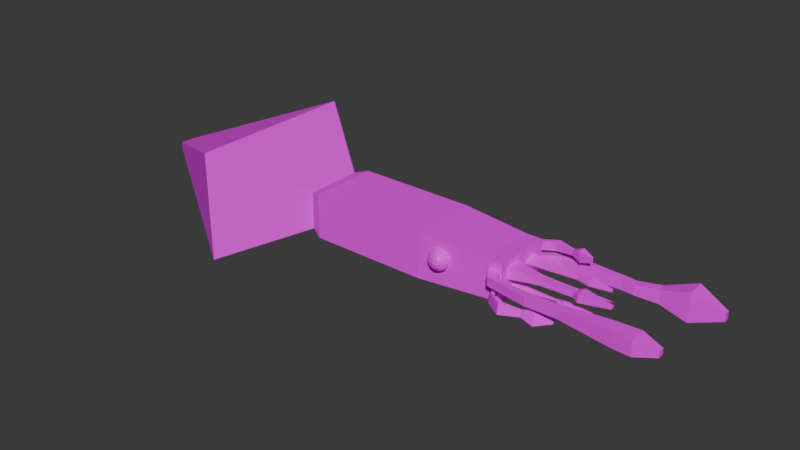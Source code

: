 # Source: calamar.blend  (saved by Blender 4.3.34; exported with 4.5.12 LTS)
import bpy
from mathutils import Matrix  # noqa: F401  (used for matrix-valued properties, if any)

bpy.ops.wm.read_factory_settings(use_empty=True)
scene = bpy.context.scene
scene.name = 'Scene'

# ---- collections
col_collection = bpy.data.collections.new('Collection'); scene.collection.children.link(col_collection)

# ---- images (referenced by path relative to the original .blend; pixels are not part of the script)
import os
ASSET_DIR = os.environ.get("B2B_ASSET_DIR", "")  # directory of the original .blend (textures are referenced by path, not embedded)
HERE = os.path.dirname(os.path.abspath(__file__))  # packed textures are extracted next to this script under _unpacked/

def load_image(name, relpath, width, height, colorspace="sRGB"):
    """Load a texture the original file referenced (path relative to the .blend, or extracted next to this script)."""
    p = next((c for c in (os.path.join(HERE, relpath), os.path.join(ASSET_DIR, relpath)) if relpath and os.path.exists(c)), "")
    if p:
        img = bpy.data.images.load(p, check_existing=True)
        img.name = name
    else:  # same state as the original file: an image datablock whose file is absent (Cycles renders it pink)
        img = bpy.data.images.new(name, width, height)
        img.source = "FILE"
        img.filepath = "//" + (relpath or name)
    img.colorspace_settings.name = colorspace
    return img
img_calamar_001 = load_image('calamar.001', '', 2048, 2048, 'sRGB')
img_ojos = load_image('ojos', '', 2048, 2048, 'sRGB')

# ---- materials (node trees are filled in below, after node groups)
mat_material = bpy.data.materials.new('Material')
mat_material_002 = bpy.data.materials.new('Material.002')

# ---- material node trees
mat_material.use_nodes = True; mat_material.node_tree.nodes.clear()
_N = mat_material.node_tree.nodes; _L = mat_material.node_tree.links
n0 = _N.new('ShaderNodeBsdfPrincipled'); n0.name = 'Principled BSDF'; n0.location = (10, 300)
n1 = _N.new('ShaderNodeOutputMaterial'); n1.name = 'Material Output'; n1.location = (300, 300)
n2 = _N.new('ShaderNodeTexImage'); n2.name = 'Image Texture'; n2.location = (-280, 280)
n2.image = img_calamar_001
_L.new(n0.outputs[0], n1.inputs[0])
_L.new(n2.outputs[0], n0.inputs[0])
n1.is_active_output = True
mat_material_002.use_nodes = True; mat_material_002.node_tree.nodes.clear()
_N = mat_material_002.node_tree.nodes; _L = mat_material_002.node_tree.links
n0 = _N.new('ShaderNodeBsdfPrincipled'); n0.name = 'Principled BSDF'; n0.location = (10, 300)
n1 = _N.new('ShaderNodeOutputMaterial'); n1.name = 'Material Output'; n1.location = (300, 300)
n2 = _N.new('ShaderNodeTexImage'); n2.name = 'Image Texture'; n2.location = (-280, 280)
n2.image = img_ojos
_L.new(n0.outputs[0], n1.inputs[0])
_L.new(n2.outputs[0], n0.inputs[0])
n1.is_active_output = True

# ---- world
world_world = bpy.data.worlds.new('World'); scene.world = world_world
world_world.use_nodes = True; world_world.node_tree.nodes.clear()
_N = world_world.node_tree.nodes; _L = world_world.node_tree.links
n0 = _N.new('ShaderNodeOutputWorld'); n0.name = 'World Output'; n0.location = (300, 300)
n1 = _N.new('ShaderNodeBackground'); n1.name = 'Background'; n1.location = (10, 300)
n1.inputs[0].default_value = (0.05088, 0.05088, 0.05088, 1.0)
_L.new(n1.outputs[0], n0.inputs[0])
n0.is_active_output = True
world_world.color = (0.05088, 0.05088, 0.05088)
world_world.sun_shadow_jitter_overblur = 0.0

# ---- meshes
me_cube = bpy.data.meshes.new('Cube')
me_cube.from_pydata([(-1.0, -1.0, -1.0), (-1.0, -1.0, 1.0), (-1.0, 1.0, -1.0), (-1.0, 1.0, 1.0), (1.0, -1.0, -1.0), (1.0, -1.0, 1.0), (1.0, 1.0, -1.0), (1.0, 1.0, 1.0), (-1.205, 0.8372, -0.8372), (-1.205, -0.8372, -0.8372), (-1.205, -0.8372, 0.8372), (-1.205, 0.8372, 0.8372), (-2.54, 2.512, -2.512), (-2.54, -2.512, -2.512), (-2.54, -2.512, 2.512), (-2.54, 2.512, 2.512), (-4.798, 0.1922, -0.1922), (-4.798, -0.1922, -0.1922), (-4.798, -0.1922, 0.1922), (-4.798, 0.1922, 0.1922), (2.266, 0.847, 0.2013), (2.207, 0.847, -0.6137), (2.263, -0.847, -0.1928), (2.195, -0.847, 0.514), (2.3, 0.847, 0.2013), (2.359, 0.847, -0.6137), (2.319, -0.847, -0.1928), (2.388, -0.847, 0.514), (2.146, -0.847, 0.847), (2.219, -0.847, -0.64), (2.419, -0.6217, 0.5662), (2.419, -0.3761, -0.226), (2.304, -1.177, 0.4613), (2.304, -1.177, 0.06688), (2.444, -1.078, 0.4613), (2.444, -1.078, 0.06688), (3.001, -1.38, 0.4613), (3.001, -1.38, 0.06688), (2.924, -1.158, 0.4613), (2.924, -1.158, 0.06688), (3.527, -1.369, 0.4613), (3.527, -1.369, 0.06688), (3.45, -1.147, 0.4613), (3.45, -1.147, 0.06688), (4.389, -1.492, 0.6152), (4.389, -1.492, -0.08697), (4.251, -1.097, 0.6152), (4.251, -1.097, -0.08697), (4.676, -1.518, 0.6152), (4.676, -1.518, -0.08697), (4.673, -1.058, 0.6152), (4.673, -1.058, -0.08697), (5.012, -1.368, 0.3958), (5.012, -1.368, 0.1324), (5.01, -1.195, 0.3958), (5.01, -1.195, 0.1324), (2.236, 0.847, 0.6256), (2.146, 0.847, -0.847), (2.419, 0.1815, 0.3279), (2.415, 0.247, -0.06263), (2.296, 1.116, -0.02014), (2.296, 1.116, -0.6137), (2.448, 1.116, -0.02014), (2.448, 1.116, -0.6137), (2.637, 1.531, -0.02014), (2.637, 1.531, -0.6137), (2.622, 1.274, -0.02014), (2.622, 1.274, -0.6137), (3.628, 1.499, -0.08306), (3.628, 1.499, -0.5508), (3.616, 1.296, -0.08306), (3.616, 1.296, -0.5508), (3.796, 1.468, -0.08306), (3.796, 1.468, -0.5508), (3.817, 1.267, -0.08306), (3.817, 1.267, -0.5508), (4.16, 1.61, -0.0167), (4.16, 1.61, -0.6172), (4.188, 1.353, -0.0167), (4.188, 1.353, -0.6172), (4.62, 1.901, 0.3221), (4.62, 1.901, -0.956), (4.635, 1.344, 0.3221), (4.635, 1.344, -0.956), (5.128, 1.637, -0.146), (5.128, 1.637, -0.4878), (5.132, 1.488, -0.146), (5.132, 1.488, -0.4878), (2.42, 0.5277, 0.4267), (2.415, 0.5449, -0.3437), (2.42, -0.4519, -0.5388), (2.42, -0.847, 0.847), (2.9, -0.2599, 0.4441), (2.9, -0.2599, 0.2044), (2.9, -0.4996, 0.2044), (2.9, -0.4996, 0.4441), (3.443, -0.2792, 0.4248), (3.443, -0.2792, 0.2236), (3.443, -0.4804, 0.2236), (3.443, -0.4804, 0.4248), (3.532, -0.2032, 0.5008), (3.532, -0.2032, 0.1476), (3.532, -0.5564, 0.1476), (3.532, -0.5564, 0.5008), (4.013, -0.326, 0.378), (4.013, -0.326, 0.2704), (4.013, -0.4336, 0.2704), (4.013, -0.4336, 0.378), (2.33, 0.847, 0.6256), (2.42, 0.09176, -0.5388), (2.419, -0.1378, 0.5662), (2.419, -0.2398, -0.226), (2.784, 0.4782, 0.3661), (2.784, 0.4782, -0.03211), (2.784, 0.228, 0.2947), (2.784, 0.228, 0.204), (3.224, 0.4055, 0.2766), (3.224, 0.4055, 0.104), (3.224, 0.297, 0.2457), (3.224, 0.297, 0.2064), (3.424, 0.4923, 0.3872), (3.424, 0.4923, -0.06427), (3.423, 0.2086, 0.3063), (3.423, 0.2086, 0.2034), (3.76, 0.3967, 0.2684), (3.76, 0.3967, 0.1166), (3.76, 0.3013, 0.2412), (3.76, 0.3013, 0.2066), (2.348, -0.847, -0.64), (2.415, 0.6276, -0.5308), (2.419, -0.6217, 0.08228), (2.415, 0.1644, -0.09371), (2.694, -0.3354, -0.4482), (2.694, -0.09639, -0.4482), (2.694, -0.302, -0.3106), (2.694, -0.2421, -0.3106), (3.093, -0.2871, -0.4075), (3.093, -0.1744, -0.4075), (3.093, -0.2714, -0.3427), (3.093, -0.2431, -0.3427), (3.251, -0.3725, -0.47), (3.251, -0.03654, -0.47), (3.251, -0.3256, -0.2768), (3.251, -0.2414, -0.2768), (3.671, -0.2769, -0.3936), (3.671, -0.1908, -0.3936), (3.671, -0.2649, -0.3441), (3.671, -0.2433, -0.3441), (2.419, -0.1378, 0.08228), (2.42, 0.847, -0.847), (2.419, 0.1815, 0.2024), (2.42, 0.5277, -0.1243), (2.834, 0.2862, -0.1812), (2.834, 0.5022, -0.3851), (2.834, 0.3248, -0.1667), (2.834, 0.4637, -0.2978), (3.102, 0.3206, -0.2064), (3.102, 0.4656, -0.3432), (3.102, 0.3465, -0.1967), (3.102, 0.4397, -0.2846), (3.322, 0.3197, -0.2064), (3.322, 0.4647, -0.3432), (3.322, 0.3456, -0.1966), (3.322, 0.4388, -0.2846), (3.418, 0.2091, -0.1283), (3.418, 0.5746, -0.4732), (3.418, 0.2743, -0.1038), (3.418, 0.5094, -0.3256), (3.762, 0.3173, -0.2059), (3.762, 0.4635, -0.3439), (3.762, 0.3434, -0.1961), (3.762, 0.4374, -0.2849), (2.42, 0.847, 0.847), (2.146, 0.847, 0.847), (2.359, 0.847, -0.02014), (2.207, 0.847, -0.02014), (2.416, 1.05, 0.6256), (2.322, 1.05, 0.6256), (2.386, 1.05, 0.2013), (2.352, 1.05, 0.2013), (2.55, 1.157, 0.6256), (2.56, 1.316, 0.6256), (2.553, 1.207, 0.2013), (2.557, 1.266, 0.2013), (2.833, 1.136, 0.5431), (2.839, 1.233, 0.5431), (2.835, 1.166, 0.2838), (2.837, 1.202, 0.2838), (2.965, 1.052, 0.6973), (2.979, 1.265, 0.6973), (2.97, 1.12, 0.1296), (2.975, 1.198, 0.1296), (3.166, 1.079, 0.527), (3.172, 1.165, 0.527), (3.168, 1.106, 0.2998), (3.17, 1.138, 0.2998), (2.146, -0.847, -0.847), (2.42, -0.847, -0.847), (2.195, -0.847, 0.01425), (2.388, -0.847, 0.01425), (2.336, -1.163, -0.64), (2.465, -1.163, -0.64), (2.38, -1.163, -0.1928), (2.436, -1.163, -0.1928), (2.612, -1.474, -0.64), (2.583, -1.261, -0.64), (2.602, -1.401, -0.1928), (2.59, -1.309, -0.1928), (2.935, -1.3, -0.5449), (2.919, -1.177, -0.5449), (2.93, -1.258, -0.2879), (2.923, -1.205, -0.2879), (3.132, -1.312, -0.7097), (3.094, -1.031, -0.7097), (3.119, -1.216, -0.1231), (3.103, -1.095, -0.1231), (3.38, -1.108, -0.5044), (3.369, -1.023, -0.5044), (3.376, -1.079, -0.3284), (3.371, -1.042, -0.3284)], [], [(1, 3, 11, 10), (2, 3, 7, 6), (7, 5, 28, 173), (4, 5, 1, 0), (2, 6, 4, 0), (7, 3, 1, 5), (11, 8, 12, 15), (2, 0, 9, 8), (3, 2, 8, 11), (0, 1, 10, 9), (14, 15, 19, 18), (9, 10, 14, 13), (10, 11, 15, 14), (8, 9, 13, 12), (17, 18, 19, 16), (12, 13, 17, 16), (15, 12, 16, 19), (13, 14, 18, 17), (199, 27, 34, 35), (6, 7, 173, 57), (5, 4, 196, 28), (4, 6, 57, 196), (110, 30, 95, 92), (196, 57, 149, 197), (173, 28, 91, 172), (175, 174, 62, 60), (198, 23, 28, 196), (27, 199, 197, 91), (22, 29, 200, 202), (23, 27, 91, 28), (34, 32, 36, 38), (198, 199, 35, 33), (23, 198, 33, 32), (27, 23, 32, 34), (39, 38, 42, 43), (35, 34, 38, 39), (33, 35, 39, 37), (32, 33, 37, 36), (41, 43, 47, 45), (37, 39, 43, 41), (36, 37, 41, 40), (38, 36, 40, 42), (46, 44, 48, 50), (40, 41, 45, 44), (42, 40, 44, 46), (43, 42, 46, 47), (49, 51, 55, 53), (47, 46, 50, 51), (45, 47, 51, 49), (44, 45, 49, 48), (52, 53, 55, 54), (48, 49, 53, 52), (50, 48, 52, 54), (51, 50, 54, 55), (175, 21, 57, 173), (25, 174, 172, 149), (21, 25, 149, 57), (20, 56, 177, 179), (63, 61, 65, 67), (174, 25, 63, 62), (25, 21, 61, 63), (21, 175, 60, 61), (64, 66, 70, 68), (61, 60, 64, 65), (60, 62, 66, 64), (62, 63, 67, 66), (70, 71, 75, 74), (66, 67, 71, 70), (67, 65, 69, 71), (65, 64, 68, 69), (75, 73, 77, 79), (71, 69, 73, 75), (69, 68, 72, 73), (68, 70, 74, 72), (79, 77, 81, 83), (73, 72, 76, 77), (72, 74, 78, 76), (74, 75, 79, 78), (80, 82, 86, 84), (77, 76, 80, 81), (76, 78, 82, 80), (78, 79, 83, 82), (85, 84, 86, 87), (82, 83, 87, 86), (83, 81, 85, 87), (81, 80, 84, 85), (150, 151, 113, 115), (109, 111, 135, 133), (30, 110, 172, 91), (130, 30, 91, 197), (93, 92, 96, 97), (148, 110, 92, 93), (30, 130, 94, 95), (130, 148, 93, 94), (98, 97, 101, 102), (95, 94, 98, 99), (94, 93, 97, 98), (92, 95, 99, 96), (103, 102, 106, 107), (96, 99, 103, 100), (97, 96, 100, 101), (99, 98, 102, 103), (105, 104, 107, 106), (102, 101, 105, 106), (100, 103, 107, 104), (101, 100, 104, 105), (88, 151, 149, 172), (150, 58, 110, 148), (58, 88, 172, 110), (129, 89, 155, 153), (112, 114, 118, 116), (58, 150, 115, 114), (88, 58, 114, 112), (151, 88, 112, 113), (119, 117, 121, 123), (113, 112, 116, 117), (115, 113, 117, 119), (114, 115, 119, 118), (122, 123, 127, 126), (118, 119, 123, 122), (116, 118, 122, 120), (117, 116, 120, 121), (126, 127, 125, 124), (120, 122, 126, 124), (121, 120, 124, 125), (123, 121, 125, 127), (109, 90, 197, 149), (31, 111, 148, 130), (111, 109, 149, 148), (90, 31, 130, 197), (133, 135, 139, 137), (90, 109, 133, 132), (31, 90, 132, 134), (111, 31, 134, 135), (138, 136, 140, 142), (132, 133, 137, 136), (134, 132, 136, 138), (135, 134, 138, 139), (141, 143, 147, 145), (139, 138, 142, 143), (137, 139, 143, 141), (136, 137, 141, 140), (147, 146, 144, 145), (140, 141, 145, 144), (142, 140, 144, 146), (143, 142, 146, 147), (129, 131, 148, 149), (59, 89, 151, 150), (89, 129, 149, 151), (131, 59, 150, 148), (154, 152, 156, 158), (131, 129, 153, 152), (59, 131, 152, 154), (89, 59, 154, 155), (157, 159, 163, 161), (155, 154, 158, 159), (153, 155, 159, 157), (152, 153, 157, 156), (160, 161, 165, 164), (156, 157, 161, 160), (158, 156, 160, 162), (159, 158, 162, 163), (166, 164, 168, 170), (162, 160, 164, 166), (163, 162, 166, 167), (161, 163, 167, 165), (171, 170, 168, 169), (167, 166, 170, 171), (165, 167, 171, 169), (164, 165, 169, 168), (108, 56, 173, 172), (20, 24, 174, 175), (56, 20, 175, 173), (24, 108, 172, 174), (176, 178, 182, 180), (56, 108, 176, 177), (108, 24, 178, 176), (24, 20, 179, 178), (182, 183, 187, 186), (178, 179, 183, 182), (179, 177, 181, 183), (177, 176, 180, 181), (187, 185, 189, 191), (183, 181, 185, 187), (181, 180, 184, 185), (180, 182, 186, 184), (188, 190, 194, 192), (185, 184, 188, 189), (184, 186, 190, 188), (186, 187, 191, 190), (194, 195, 193, 192), (190, 191, 195, 194), (191, 189, 193, 195), (189, 188, 192, 193), (128, 29, 196, 197), (22, 26, 199, 198), (29, 22, 198, 196), (26, 128, 197, 199), (203, 202, 206, 207), (29, 128, 201, 200), (128, 26, 203, 201), (26, 22, 202, 203), (206, 204, 208, 210), (202, 200, 204, 206), (200, 201, 205, 204), (201, 203, 207, 205), (209, 211, 215, 213), (204, 205, 209, 208), (205, 207, 211, 209), (207, 206, 210, 211), (214, 212, 216, 218), (211, 210, 214, 215), (210, 208, 212, 214), (208, 209, 213, 212), (219, 218, 216, 217), (212, 213, 217, 216), (213, 215, 219, 217), (215, 214, 218, 219)])
_uv = me_cube.uv_layers.new(name='UVMap')
_uv.uv.foreach_set('vector', [0.875, 0.75, 0.875, 0.5, 0.875, 0.5, 0.875, 0.75, 0.375, 0.25, 0.625, 0.25, 0.625, 0.5, 0.375, 0.5, 0.625, 0.5, 0.625, 0.75, 0.625, 0.75, 0.625, 0.5, 0.375, 0.75, 0.625, 0.75, 0.625, 1.0, 0.375, 1.0, 0.125, 0.5, 0.375, 0.5, 0.375, 0.75, 0.125, 0.75, 0.625, 0.5, 0.875, 0.5, 0.875, 0.75, 0.625, 0.75, 0.625, 0.25, 0.375, 0.25, 0.375, 0.25, 0.625, 0.25, 0.125, 0.5, 0.125, 0.75, 0.125, 0.75, 0.125, 0.5, 0.625, 0.25, 0.375, 0.25, 0.375, 0.25, 0.625, 0.25, 0.375, 1.0, 0.625, 1.0, 0.625, 1.0, 0.375, 1.0, 0.875, 0.75, 0.875, 0.5, 0.875, 0.5, 0.875, 0.75, 0.375, 1.0, 0.625, 1.0, 0.625, 1.0, 0.375, 1.0, 0.875, 0.75, 0.875, 0.5, 0.875, 0.5, 0.875, 0.75, 0.125, 0.5, 0.125, 0.75, 0.125, 0.75, 0.125, 0.5, 0.375, 0.0, 0.625, 0.0, 0.625, 0.25, 0.375, 0.25, 0.125, 0.5, 0.125, 0.75, 0.125, 0.75, 0.125, 0.5, 0.625, 0.25, 0.375, 0.25, 0.375, 0.25, 0.625, 0.25, 0.375, 1.0, 0.625, 1.0, 0.625, 1.0, 0.375, 1.0, 0.3835, 0.75, 0.6165, 0.75, 0.6165, 0.75, 0.3835, 0.75, 0.375, 0.5, 0.625, 0.5, 0.625, 0.5, 0.375, 0.5, 0.625, 0.75, 0.375, 0.75, 0.375, 0.75, 0.625, 0.75, 0.375, 0.75, 0.375, 0.5, 0.375, 0.5, 0.375, 0.75, 0.5567, 0.5683, 0.5567, 0.6817, 0.5567, 0.6817, 0.5567, 0.5683, 0.375, 0.75, 0.375, 0.5, 0.375, 0.5, 0.375, 0.75, 0.625, 0.5, 0.625, 0.75, 0.625, 0.75, 0.625, 0.5, 0.6129, 0.5, 0.6129, 0.5, 0.6129, 0.5, 0.6129, 0.5, 0.3835, 0.75, 0.6165, 0.75, 0.625, 0.75, 0.375, 0.75, 0.6165, 0.75, 0.3835, 0.75, 0.375, 0.75, 0.625, 0.75, 0.3828, 0.75, 0.3757, 0.75, 0.3757, 0.75, 0.3828, 0.75, 0.6165, 0.75, 0.6165, 0.75, 0.625, 0.75, 0.625, 0.75, 0.6165, 0.75, 0.6165, 0.75, 0.6165, 0.75, 0.6165, 0.75, 0.3835, 0.75, 0.3835, 0.75, 0.3835, 0.75, 0.3835, 0.75, 0.6165, 0.75, 0.3835, 0.75, 0.3835, 0.75, 0.6165, 0.75, 0.6165, 0.75, 0.6165, 0.75, 0.6165, 0.75, 0.6165, 0.75, 0.3835, 0.75, 0.6165, 0.75, 0.6165, 0.75, 0.3835, 0.75, 0.3835, 0.75, 0.6165, 0.75, 0.6165, 0.75, 0.3835, 0.75, 0.3835, 0.75, 0.3835, 0.75, 0.3835, 0.75, 0.3835, 0.75, 0.6165, 0.75, 0.3835, 0.75, 0.3835, 0.75, 0.6165, 0.75, 0.3835, 0.75, 0.3835, 0.75, 0.3835, 0.75, 0.3835, 0.75, 0.3835, 0.75, 0.3835, 0.75, 0.3835, 0.75, 0.3835, 0.75, 0.6165, 0.75, 0.3835, 0.75, 0.3835, 0.75, 0.6165, 0.75, 0.6165, 0.75, 0.6165, 0.75, 0.6165, 0.75, 0.6165, 0.75, 0.6165, 0.75, 0.6165, 0.75, 0.6165, 0.75, 0.6165, 0.75, 0.6165, 0.75, 0.3835, 0.75, 0.3835, 0.75, 0.6165, 0.75, 0.6165, 0.75, 0.6165, 0.75, 0.6165, 0.75, 0.6165, 0.75, 0.3835, 0.75, 0.6165, 0.75, 0.6165, 0.75, 0.3835, 0.75, 0.3835, 0.75, 0.3835, 0.75, 0.3835, 0.75, 0.3835, 0.75, 0.3835, 0.75, 0.6165, 0.75, 0.6165, 0.75, 0.3835, 0.75, 0.3835, 0.75, 0.3835, 0.75, 0.3835, 0.75, 0.3835, 0.75, 0.6165, 0.75, 0.3835, 0.75, 0.3835, 0.75, 0.6165, 0.75, 0.6165, 0.75, 0.3835, 0.75, 0.3835, 0.75, 0.6165, 0.75, 0.6165, 0.75, 0.3835, 0.75, 0.3835, 0.75, 0.6165, 0.75, 0.6165, 0.75, 0.6165, 0.75, 0.6165, 0.75, 0.6165, 0.75, 0.3835, 0.75, 0.6165, 0.75, 0.6165, 0.75, 0.3835, 0.75, 0.6129, 0.5, 0.3871, 0.5, 0.375, 0.5, 0.625, 0.5, 0.3871, 0.5, 0.6129, 0.5, 0.625, 0.5, 0.375, 0.5, 0.3871, 0.5, 0.3871, 0.5, 0.375, 0.5, 0.375, 0.5, 0.6135, 0.5, 0.6243, 0.5, 0.6243, 0.5, 0.6135, 0.5, 0.3871, 0.5, 0.3871, 0.5, 0.3871, 0.5, 0.3871, 0.5, 0.6129, 0.5, 0.3871, 0.5, 0.3871, 0.5, 0.6129, 0.5, 0.3871, 0.5, 0.3871, 0.5, 0.3871, 0.5, 0.3871, 0.5, 0.3871, 0.5, 0.6129, 0.5, 0.6129, 0.5, 0.3871, 0.5, 0.6129, 0.5, 0.6129, 0.5, 0.6129, 0.5, 0.6129, 0.5, 0.3871, 0.5, 0.6129, 0.5, 0.6129, 0.5, 0.3871, 0.5, 0.6129, 0.5, 0.6129, 0.5, 0.6129, 0.5, 0.6129, 0.5, 0.6129, 0.5, 0.3871, 0.5, 0.3871, 0.5, 0.6129, 0.5, 0.6129, 0.5, 0.3871, 0.5, 0.3871, 0.5, 0.6129, 0.5, 0.6129, 0.5, 0.3871, 0.5, 0.3871, 0.5, 0.6129, 0.5, 0.3871, 0.5, 0.3871, 0.5, 0.3871, 0.5, 0.3871, 0.5, 0.3871, 0.5, 0.6129, 0.5, 0.6129, 0.5, 0.3871, 0.5, 0.3871, 0.5, 0.3871, 0.5, 0.3871, 0.5, 0.3871, 0.5, 0.3871, 0.5, 0.3871, 0.5, 0.3871, 0.5, 0.3871, 0.5, 0.3871, 0.5, 0.6129, 0.5, 0.6129, 0.5, 0.3871, 0.5, 0.6129, 0.5, 0.6129, 0.5, 0.6129, 0.5, 0.6129, 0.5, 0.3871, 0.5, 0.3871, 0.5, 0.3871, 0.5, 0.3871, 0.5, 0.3871, 0.5, 0.6129, 0.5, 0.6129, 0.5, 0.3871, 0.5, 0.6129, 0.5, 0.6129, 0.5, 0.6129, 0.5, 0.6129, 0.5, 0.6129, 0.5, 0.3871, 0.5, 0.3871, 0.5, 0.6129, 0.5, 0.6129, 0.5, 0.6129, 0.5, 0.6129, 0.5, 0.6129, 0.5, 0.3871, 0.5, 0.6129, 0.5, 0.6129, 0.5, 0.3871, 0.5, 0.6129, 0.5, 0.6129, 0.5, 0.6129, 0.5, 0.6129, 0.5, 0.6129, 0.5, 0.3871, 0.5, 0.3871, 0.5, 0.6129, 0.5, 0.3871, 0.5, 0.6129, 0.5, 0.6129, 0.5, 0.3871, 0.5, 0.6129, 0.5, 0.3871, 0.5, 0.3871, 0.5, 0.6129, 0.5, 0.3871, 0.5, 0.3871, 0.5, 0.3871, 0.5, 0.3871, 0.5, 0.3871, 0.5, 0.6129, 0.5, 0.6129, 0.5, 0.3871, 0.5, 0.4909, 0.5492, 0.4519, 0.5191, 0.4519, 0.5191, 0.4909, 0.5492, 0.3936, 0.5746, 0.4247, 0.6142, 0.4247, 0.6142, 0.3936, 0.5746, 0.5567, 0.6817, 0.5567, 0.5683, 0.625, 0.5, 0.625, 0.75, 0.4433, 0.6817, 0.5567, 0.6817, 0.625, 0.75, 0.375, 0.75, 0.4433, 0.5683, 0.5567, 0.5683, 0.5567, 0.5683, 0.4433, 0.5683, 0.4433, 0.5683, 0.5567, 0.5683, 0.5567, 0.5683, 0.4433, 0.5683, 0.5567, 0.6817, 0.4433, 0.6817, 0.4433, 0.6817, 0.5567, 0.6817, 0.4433, 0.6817, 0.4433, 0.5683, 0.4433, 0.5683, 0.4433, 0.6817, 0.4433, 0.6817, 0.4433, 0.5683, 0.4433, 0.5683, 0.4433, 0.6817, 0.5567, 0.6817, 0.4433, 0.6817, 0.4433, 0.6817, 0.5567, 0.6817, 0.4433, 0.6817, 0.4433, 0.5683, 0.4433, 0.5683, 0.4433, 0.6817, 0.5567, 0.5683, 0.5567, 0.6817, 0.5567, 0.6817, 0.5567, 0.5683, 0.5567, 0.6817, 0.4433, 0.6817, 0.4433, 0.6817, 0.5567, 0.6817, 0.5567, 0.5683, 0.5567, 0.6817, 0.5567, 0.6817, 0.5567, 0.5683, 0.4433, 0.5683, 0.5567, 0.5683, 0.5567, 0.5683, 0.4433, 0.5683, 0.5567, 0.6817, 0.4433, 0.6817, 0.4433, 0.6817, 0.5567, 0.6817, 0.4433, 0.5683, 0.5567, 0.5683, 0.5567, 0.6817, 0.4433, 0.6817, 0.4433, 0.6817, 0.4433, 0.5683, 0.4433, 0.5683, 0.4433, 0.6817, 0.5567, 0.5683, 0.5567, 0.6817, 0.5567, 0.6817, 0.5567, 0.5683, 0.4433, 0.5683, 0.5567, 0.5683, 0.5567, 0.5683, 0.4433, 0.5683, 0.5601, 0.5191, 0.4519, 0.5191, 0.375, 0.5, 0.625, 0.5, 0.4909, 0.5492, 0.5217, 0.5492, 0.5567, 0.5683, 0.4433, 0.5683, 0.5217, 0.5492, 0.5601, 0.5191, 0.625, 0.5, 0.5567, 0.5683, 0.4197, 0.5225, 0.4391, 0.5275, 0.4391, 0.5275, 0.4197, 0.5225, 0.5601, 0.5191, 0.5217, 0.5492, 0.5217, 0.5492, 0.5601, 0.5191, 0.5217, 0.5492, 0.4909, 0.5492, 0.4909, 0.5492, 0.5217, 0.5492, 0.5601, 0.5191, 0.5217, 0.5492, 0.5217, 0.5492, 0.5601, 0.5191, 0.4519, 0.5191, 0.5601, 0.5191, 0.5601, 0.5191, 0.4519, 0.5191, 0.4909, 0.5492, 0.4519, 0.5191, 0.4519, 0.5191, 0.4909, 0.5492, 0.4519, 0.5191, 0.5601, 0.5191, 0.5601, 0.5191, 0.4519, 0.5191, 0.4909, 0.5492, 0.4519, 0.5191, 0.4519, 0.5191, 0.4909, 0.5492, 0.5217, 0.5492, 0.4909, 0.5492, 0.4909, 0.5492, 0.5217, 0.5492, 0.5217, 0.5492, 0.4909, 0.5492, 0.4909, 0.5492, 0.5217, 0.5492, 0.5217, 0.5492, 0.4909, 0.5492, 0.4909, 0.5492, 0.5217, 0.5492, 0.5601, 0.5191, 0.5217, 0.5492, 0.5217, 0.5492, 0.5601, 0.5191, 0.4519, 0.5191, 0.5601, 0.5191, 0.5601, 0.5191, 0.4519, 0.5191, 0.5217, 0.5492, 0.4909, 0.5492, 0.4519, 0.5191, 0.5601, 0.5191, 0.5601, 0.5191, 0.5217, 0.5492, 0.5217, 0.5492, 0.5601, 0.5191, 0.4519, 0.5191, 0.5601, 0.5191, 0.5601, 0.5191, 0.4519, 0.5191, 0.4909, 0.5492, 0.4519, 0.5191, 0.4519, 0.5191, 0.4909, 0.5492, 0.3936, 0.5746, 0.3936, 0.6895, 0.375, 0.75, 0.375, 0.5, 0.4247, 0.6506, 0.4247, 0.6142, 0.4433, 0.5683, 0.4433, 0.6817, 0.4247, 0.6142, 0.3936, 0.5746, 0.375, 0.5, 0.4433, 0.5683, 0.3936, 0.6895, 0.4247, 0.6506, 0.4433, 0.6817, 0.375, 0.75, 0.3936, 0.5746, 0.4247, 0.6142, 0.4247, 0.6142, 0.3936, 0.5746, 0.3936, 0.6895, 0.3936, 0.5746, 0.3936, 0.5746, 0.3936, 0.6895, 0.4247, 0.6506, 0.3936, 0.6895, 0.3936, 0.6895, 0.4247, 0.6506, 0.4247, 0.6142, 0.4247, 0.6506, 0.4247, 0.6506, 0.4247, 0.6142, 0.4247, 0.6506, 0.3936, 0.6895, 0.3936, 0.6895, 0.4247, 0.6506, 0.3936, 0.6895, 0.3936, 0.5746, 0.3936, 0.5746, 0.3936, 0.6895, 0.4247, 0.6506, 0.3936, 0.6895, 0.3936, 0.6895, 0.4247, 0.6506, 0.4247, 0.6142, 0.4247, 0.6506, 0.4247, 0.6506, 0.4247, 0.6142, 0.3936, 0.5746, 0.4247, 0.6142, 0.4247, 0.6142, 0.3936, 0.5746, 0.4247, 0.6142, 0.4247, 0.6506, 0.4247, 0.6506, 0.4247, 0.6142, 0.3936, 0.5746, 0.4247, 0.6142, 0.4247, 0.6142, 0.3936, 0.5746, 0.3936, 0.6895, 0.3936, 0.5746, 0.3936, 0.5746, 0.3936, 0.6895, 0.4247, 0.6142, 0.4247, 0.6506, 0.3936, 0.6895, 0.3936, 0.5746, 0.3936, 0.6895, 0.3936, 0.5746, 0.3936, 0.5746, 0.3936, 0.6895, 0.4247, 0.6506, 0.3936, 0.6895, 0.3936, 0.6895, 0.4247, 0.6506, 0.4247, 0.6142, 0.4247, 0.6506, 0.4247, 0.6506, 0.4247, 0.6142, 0.4197, 0.5225, 0.4539, 0.5541, 0.4433, 0.5683, 0.375, 0.5, 0.4647, 0.5493, 0.4391, 0.5275, 0.4519, 0.5191, 0.4909, 0.5492, 0.4391, 0.5275, 0.4197, 0.5225, 0.375, 0.5, 0.4519, 0.5191, 0.4539, 0.5541, 0.4647, 0.5493, 0.4909, 0.5492, 0.4433, 0.5683, 0.4647, 0.5493, 0.4539, 0.5541, 0.4539, 0.5541, 0.4647, 0.5493, 0.4539, 0.5541, 0.4197, 0.5225, 0.4197, 0.5225, 0.4539, 0.5541, 0.4647, 0.5493, 0.4539, 0.5541, 0.4539, 0.5541, 0.4647, 0.5493, 0.4391, 0.5275, 0.4647, 0.5493, 0.4647, 0.5493, 0.4391, 0.5275, 0.4197, 0.5225, 0.4391, 0.5275, 0.4391, 0.5275, 0.4197, 0.5225, 0.4391, 0.5275, 0.4647, 0.5493, 0.4647, 0.5493, 0.4391, 0.5275, 0.4197, 0.5225, 0.4391, 0.5275, 0.4391, 0.5275, 0.4197, 0.5225, 0.4539, 0.5541, 0.4197, 0.5225, 0.4197, 0.5225, 0.4539, 0.5541, 0.4539, 0.5541, 0.4197, 0.5225, 0.4197, 0.5225, 0.4539, 0.5541, 0.4539, 0.5541, 0.4197, 0.5225, 0.4197, 0.5225, 0.4539, 0.5541, 0.4647, 0.5493, 0.4539, 0.5541, 0.4539, 0.5541, 0.4647, 0.5493, 0.4391, 0.5275, 0.4647, 0.5493, 0.4647, 0.5493, 0.4391, 0.5275, 0.4647, 0.5493, 0.4539, 0.5541, 0.4539, 0.5541, 0.4647, 0.5493, 0.4647, 0.5493, 0.4539, 0.5541, 0.4539, 0.5541, 0.4647, 0.5493, 0.4391, 0.5275, 0.4647, 0.5493, 0.4647, 0.5493, 0.4391, 0.5275, 0.4197, 0.5225, 0.4391, 0.5275, 0.4391, 0.5275, 0.4197, 0.5225, 0.4391, 0.5275, 0.4647, 0.5493, 0.4539, 0.5541, 0.4197, 0.5225, 0.4391, 0.5275, 0.4647, 0.5493, 0.4647, 0.5493, 0.4391, 0.5275, 0.4197, 0.5225, 0.4391, 0.5275, 0.4391, 0.5275, 0.4197, 0.5225, 0.4539, 0.5541, 0.4197, 0.5225, 0.4197, 0.5225, 0.4539, 0.5541, 0.6243, 0.5, 0.6243, 0.5, 0.625, 0.5, 0.625, 0.5, 0.6135, 0.5, 0.6135, 0.5, 0.6129, 0.5, 0.6129, 0.5, 0.6243, 0.5, 0.6135, 0.5, 0.6129, 0.5, 0.625, 0.5, 0.6135, 0.5, 0.6243, 0.5, 0.625, 0.5, 0.6129, 0.5, 0.6243, 0.5, 0.6135, 0.5, 0.6135, 0.5, 0.6243, 0.5, 0.6243, 0.5, 0.6243, 0.5, 0.6243, 0.5, 0.6243, 0.5, 0.6243, 0.5, 0.6135, 0.5, 0.6135, 0.5, 0.6243, 0.5, 0.6135, 0.5, 0.6135, 0.5, 0.6135, 0.5, 0.6135, 0.5, 0.6135, 0.5, 0.6135, 0.5, 0.6135, 0.5, 0.6135, 0.5, 0.6135, 0.5, 0.6135, 0.5, 0.6135, 0.5, 0.6135, 0.5, 0.6135, 0.5, 0.6243, 0.5, 0.6243, 0.5, 0.6135, 0.5, 0.6243, 0.5, 0.6243, 0.5, 0.6243, 0.5, 0.6243, 0.5, 0.6135, 0.5, 0.6243, 0.5, 0.6243, 0.5, 0.6135, 0.5, 0.6135, 0.5, 0.6243, 0.5, 0.6243, 0.5, 0.6135, 0.5, 0.6243, 0.5, 0.6243, 0.5, 0.6243, 0.5, 0.6243, 0.5, 0.6243, 0.5, 0.6135, 0.5, 0.6135, 0.5, 0.6243, 0.5, 0.6243, 0.5, 0.6135, 0.5, 0.6135, 0.5, 0.6243, 0.5, 0.6243, 0.5, 0.6243, 0.5, 0.6243, 0.5, 0.6243, 0.5, 0.6243, 0.5, 0.6135, 0.5, 0.6135, 0.5, 0.6243, 0.5, 0.6135, 0.5, 0.6135, 0.5, 0.6135, 0.5, 0.6135, 0.5, 0.6135, 0.5, 0.6135, 0.5, 0.6243, 0.5, 0.6243, 0.5, 0.6135, 0.5, 0.6135, 0.5, 0.6135, 0.5, 0.6135, 0.5, 0.6135, 0.5, 0.6243, 0.5, 0.6243, 0.5, 0.6135, 0.5, 0.6243, 0.5, 0.6243, 0.5, 0.6243, 0.5, 0.6243, 0.5, 0.3757, 0.75, 0.3757, 0.75, 0.375, 0.75, 0.375, 0.75, 0.3828, 0.75, 0.3828, 0.75, 0.3835, 0.75, 0.3835, 0.75, 0.3757, 0.75, 0.3828, 0.75, 0.3835, 0.75, 0.375, 0.75, 0.3828, 0.75, 0.3757, 0.75, 0.375, 0.75, 0.3835, 0.75, 0.3828, 0.75, 0.3828, 0.75, 0.3828, 0.75, 0.3828, 0.75, 0.3757, 0.75, 0.3757, 0.75, 0.3757, 0.75, 0.3757, 0.75, 0.3757, 0.75, 0.3828, 0.75, 0.3828, 0.75, 0.3757, 0.75, 0.3828, 0.75, 0.3828, 0.75, 0.3828, 0.75, 0.3828, 0.75, 0.3828, 0.75, 0.3757, 0.75, 0.3757, 0.75, 0.3828, 0.75, 0.3828, 0.75, 0.3757, 0.75, 0.3757, 0.75, 0.3828, 0.75, 0.3757, 0.75, 0.3757, 0.75, 0.3757, 0.75, 0.3757, 0.75, 0.3757, 0.75, 0.3828, 0.75, 0.3828, 0.75, 0.3757, 0.75, 0.3757, 0.75, 0.3828, 0.75, 0.3828, 0.75, 0.3757, 0.75, 0.3757, 0.75, 0.3757, 0.75, 0.3757, 0.75, 0.3757, 0.75, 0.3757, 0.75, 0.3828, 0.75, 0.3828, 0.75, 0.3757, 0.75, 0.3828, 0.75, 0.3828, 0.75, 0.3828, 0.75, 0.3828, 0.75, 0.3828, 0.75, 0.3757, 0.75, 0.3757, 0.75, 0.3828, 0.75, 0.3828, 0.75, 0.3828, 0.75, 0.3828, 0.75, 0.3828, 0.75, 0.3828, 0.75, 0.3757, 0.75, 0.3757, 0.75, 0.3828, 0.75, 0.3757, 0.75, 0.3757, 0.75, 0.3757, 0.75, 0.3757, 0.75, 0.3828, 0.75, 0.3828, 0.75, 0.3757, 0.75, 0.3757, 0.75, 0.3757, 0.75, 0.3757, 0.75, 0.3757, 0.75, 0.3757, 0.75, 0.3757, 0.75, 0.3828, 0.75, 0.3828, 0.75, 0.3757, 0.75, 0.3828, 0.75, 0.3828, 0.75, 0.3828, 0.75, 0.3828, 0.75])
me_cube.materials.append(mat_material)
me_cube.update()
me_cube_001 = bpy.data.meshes.new('Cube.001')
me_cube_001.from_pydata([(0.8309, 0.2897, -5.934), (0.8309, 0.2897, -3.934), (0.8309, 2.29, -5.934), (0.8309, 2.29, -3.934), (2.831, 0.2897, -5.934), (2.831, 0.2897, -3.934), (2.831, 2.29, -5.934), (2.831, 2.29, -3.934), (0.8309, -5.066, -5.934), (0.8309, -5.066, -3.934), (0.8309, -3.066, -5.934), (0.8309, -3.066, -3.934), (2.831, -5.066, -5.934), (2.831, -5.066, -3.934), (2.831, -3.066, -5.934), (2.831, -3.066, -3.934)], [], [(0, 1, 3, 2), (2, 3, 7, 6), (6, 7, 5, 4), (4, 5, 1, 0), (2, 6, 4, 0), (7, 3, 1, 5), (8, 9, 11, 10), (10, 11, 15, 14), (14, 15, 13, 12), (12, 13, 9, 8), (10, 14, 12, 8), (15, 11, 9, 13)])
_uv = me_cube_001.uv_layers.new(name='UVMap')
_uv.uv.foreach_set('vector', [0.375, 0.0, 0.625, 0.0, 0.625, 0.25, 0.375, 0.25, 0.375, 0.25, 0.625, 0.25, 0.625, 0.5, 0.375, 0.5, 0.375, 0.5, 0.625, 0.5, 0.625, 0.75, 0.375, 0.75, 0.375, 0.75, 0.625, 0.75, 0.625, 1.0, 0.375, 1.0, 0.125, 0.5, 0.375, 0.5, 0.375, 0.75, 0.125, 0.75, 0.625, 0.5, 0.875, 0.5, 0.875, 0.75, 0.625, 0.75, 0.375, 0.0, 0.625, 0.0, 0.625, 0.25, 0.375, 0.25, 0.375, 0.25, 0.625, 0.25, 0.625, 0.5, 0.375, 0.5, 0.375, 0.5, 0.625, 0.5, 0.625, 0.75, 0.375, 0.75, 0.375, 0.75, 0.625, 0.75, 0.625, 1.0, 0.375, 1.0, 0.125, 0.5, 0.375, 0.5, 0.375, 0.75, 0.125, 0.75, 0.625, 0.5, 0.875, 0.5, 0.875, 0.75, 0.625, 0.75])
me_cube_001.materials.append(mat_material_002)
me_cube_001.update()

# ---- objects
ob_empty = bpy.data.objects.new('Empty', None)
ob_cube = bpy.data.objects.new('Cube', me_cube)
ob_cube_001 = bpy.data.objects.new('Cube.001', me_cube_001)

# ---- transforms, parenting, visibility, modifiers, constraints
ob_empty.location = (0.0, 0.0, 0.0)
ob_empty.empty_display_type = 'IMAGE'
ob_empty.empty_display_size = 5.0
ob_cube.location = (-0.4528, 0.04594, 0.0)
ob_cube.scale = (0.3836, 0.2256, 0.1438)
ob_cube_001.location = (-0.07025, 0.155, 0.4172)
ob_cube_001.scale = (0.07962, 0.07962, 0.07962)
_m = ob_cube_001.modifiers.new('Subdivision', 'SUBSURF')
_m.levels = 2

# ---- collection membership
col_collection.objects.link(ob_empty)
col_collection.objects.link(ob_cube)
col_collection.objects.link(ob_cube_001)

# ---- scene / render settings (as saved in the file)
scene.frame_start = 1; scene.frame_end = 250; scene.frame_set(1)
scene.render.engine = 'BLENDER_EEVEE_NEXT'
bpy.context.view_layer.update()

# ---- added for rendering (the .blend has no active camera and no usable light): camera, sun
cam_auto = bpy.data.cameras.new('AutoCamera')
cam_auto.lens = 50.0
cam_auto.sensor_width = 36.0
cam_auto.clip_end = 1000.0
ob_auto_camera = bpy.data.objects.new('AutoCamera', cam_auto)
scene.collection.objects.link(ob_auto_camera)
ob_auto_camera.location = (3.34859, -4.43895, 2.98993)
ob_auto_camera.rotation_euler = (1.09748, -7.21219e-08, 0.694738)
scene.camera = ob_auto_camera
light_auto_sun = bpy.data.lights.new('AutoSun', 'SUN')
light_auto_sun.energy = 3.0
light_auto_sun.angle = 0.0523599
ob_auto_sun = bpy.data.objects.new('AutoSun', light_auto_sun)
scene.collection.objects.link(ob_auto_sun)
ob_auto_sun.rotation_euler = (0.872665, 0.174533, 0.523599)
bpy.context.view_layer.update()
